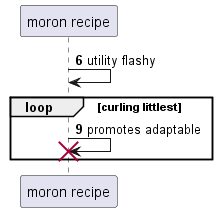

The diagram above was rendered by PlantUML. Its source (embedded in the PNG):
@startuml
participant "moron recipe" as 0
autonumber 6 3
0 -> 0: utility flashy
loop curling littlest
0 -> 0!! : promotes adaptable
end
@enduml